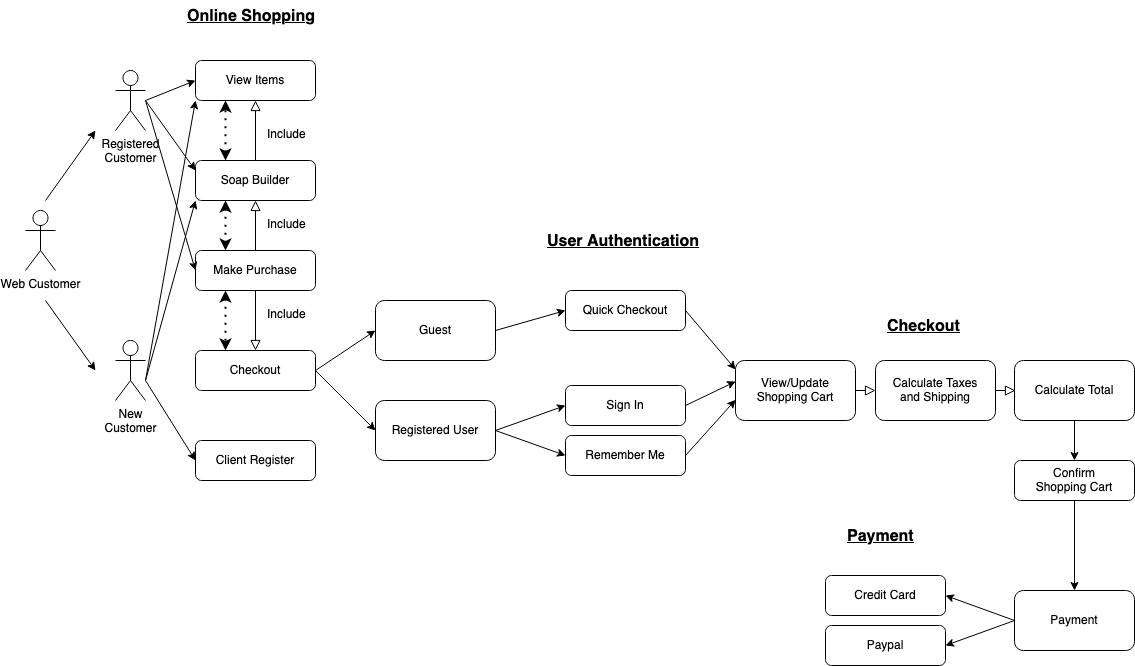

The diagram above was exported from draw.io. Its source (the exported page's mxGraphModel, read from the mxfile embedded in the PNG):
<mxGraphModel dx="1053" dy="762" grid="1" gridSize="10" guides="1" tooltips="1" connect="1" arrows="1" fold="1" page="1" pageScale="1" pageWidth="1169" pageHeight="827" math="0" shadow="0">
  <root>
    <mxCell id="WIyWlLk6GJQsqaUBKTNV-0" />
    <mxCell id="WIyWlLk6GJQsqaUBKTNV-1" parent="WIyWlLk6GJQsqaUBKTNV-0" />
    <mxCell id="WIyWlLk6GJQsqaUBKTNV-2" value="" style="rounded=0;html=1;jettySize=auto;orthogonalLoop=1;fontSize=11;endArrow=block;endFill=0;endSize=8;strokeWidth=1;shadow=0;labelBackgroundColor=none;edgeStyle=orthogonalEdgeStyle;exitX=0.5;exitY=0;exitDx=0;exitDy=0;entryX=0.5;entryY=1;entryDx=0;entryDy=0;" parent="WIyWlLk6GJQsqaUBKTNV-1" source="7B91fsKCD7qf2HCW0n-r-3" target="7B91fsKCD7qf2HCW0n-r-32" edge="1">
      <mxGeometry relative="1" as="geometry">
        <mxPoint x="290" y="160" as="sourcePoint" />
        <mxPoint x="260" y="230" as="targetPoint" />
      </mxGeometry>
    </mxCell>
    <mxCell id="WIyWlLk6GJQsqaUBKTNV-3" value="View Items" style="rounded=1;whiteSpace=wrap;html=1;fontSize=12;glass=0;strokeWidth=1;shadow=0;" parent="WIyWlLk6GJQsqaUBKTNV-1" vertex="1">
      <mxGeometry x="200" y="80" width="120" height="40" as="geometry" />
    </mxCell>
    <mxCell id="WIyWlLk6GJQsqaUBKTNV-4" value="" style="rounded=0;html=1;jettySize=auto;orthogonalLoop=1;fontSize=11;endArrow=block;endFill=0;endSize=8;strokeWidth=1;shadow=0;labelBackgroundColor=none;edgeStyle=orthogonalEdgeStyle;exitX=0.5;exitY=1;exitDx=0;exitDy=0;entryX=0.5;entryY=0;entryDx=0;entryDy=0;" parent="WIyWlLk6GJQsqaUBKTNV-1" source="7B91fsKCD7qf2HCW0n-r-3" target="7B91fsKCD7qf2HCW0n-r-4" edge="1">
      <mxGeometry y="20" relative="1" as="geometry">
        <mxPoint as="offset" />
        <mxPoint x="260" y="250" as="sourcePoint" />
        <mxPoint x="260" y="290" as="targetPoint" />
      </mxGeometry>
    </mxCell>
    <mxCell id="WIyWlLk6GJQsqaUBKTNV-11" value="Client Register" style="rounded=1;whiteSpace=wrap;html=1;fontSize=12;glass=0;strokeWidth=1;shadow=0;" parent="WIyWlLk6GJQsqaUBKTNV-1" vertex="1">
      <mxGeometry x="200" y="460" width="120" height="40" as="geometry" />
    </mxCell>
    <mxCell id="7B91fsKCD7qf2HCW0n-r-3" value="Make Purchase" style="rounded=1;whiteSpace=wrap;html=1;fontSize=12;glass=0;strokeWidth=1;shadow=0;" vertex="1" parent="WIyWlLk6GJQsqaUBKTNV-1">
      <mxGeometry x="200" y="270" width="120" height="40" as="geometry" />
    </mxCell>
    <mxCell id="7B91fsKCD7qf2HCW0n-r-4" value="Checkout" style="rounded=1;whiteSpace=wrap;html=1;fontSize=12;glass=0;strokeWidth=1;shadow=0;" vertex="1" parent="WIyWlLk6GJQsqaUBKTNV-1">
      <mxGeometry x="200" y="370" width="120" height="40" as="geometry" />
    </mxCell>
    <mxCell id="7B91fsKCD7qf2HCW0n-r-5" value="Web Customer" style="shape=umlActor;verticalLabelPosition=bottom;verticalAlign=top;html=1;outlineConnect=0;" vertex="1" parent="WIyWlLk6GJQsqaUBKTNV-1">
      <mxGeometry x="30" y="230" width="30" height="60" as="geometry" />
    </mxCell>
    <mxCell id="7B91fsKCD7qf2HCW0n-r-6" value="Registered&lt;br&gt;Customer" style="shape=umlActor;verticalLabelPosition=bottom;verticalAlign=top;html=1;outlineConnect=0;" vertex="1" parent="WIyWlLk6GJQsqaUBKTNV-1">
      <mxGeometry x="120" y="90" width="30" height="60" as="geometry" />
    </mxCell>
    <mxCell id="7B91fsKCD7qf2HCW0n-r-7" value="&lt;div&gt;New &lt;br&gt;&lt;/div&gt;&lt;div&gt;Customer&lt;/div&gt;" style="shape=umlActor;verticalLabelPosition=bottom;verticalAlign=top;html=1;outlineConnect=0;" vertex="1" parent="WIyWlLk6GJQsqaUBKTNV-1">
      <mxGeometry x="120" y="360" width="30" height="60" as="geometry" />
    </mxCell>
    <mxCell id="7B91fsKCD7qf2HCW0n-r-10" value="" style="endArrow=classic;html=1;" edge="1" parent="WIyWlLk6GJQsqaUBKTNV-1">
      <mxGeometry width="50" height="50" relative="1" as="geometry">
        <mxPoint x="50" y="220" as="sourcePoint" />
        <mxPoint x="100" y="150" as="targetPoint" />
      </mxGeometry>
    </mxCell>
    <mxCell id="7B91fsKCD7qf2HCW0n-r-11" value="" style="endArrow=classic;html=1;" edge="1" parent="WIyWlLk6GJQsqaUBKTNV-1">
      <mxGeometry width="50" height="50" relative="1" as="geometry">
        <mxPoint x="50" y="320" as="sourcePoint" />
        <mxPoint x="100" y="390" as="targetPoint" />
      </mxGeometry>
    </mxCell>
    <mxCell id="7B91fsKCD7qf2HCW0n-r-16" value="" style="endArrow=classic;html=1;entryX=0;entryY=0.5;entryDx=0;entryDy=0;" edge="1" parent="WIyWlLk6GJQsqaUBKTNV-1" target="WIyWlLk6GJQsqaUBKTNV-3">
      <mxGeometry width="50" height="50" relative="1" as="geometry">
        <mxPoint x="150" y="120" as="sourcePoint" />
        <mxPoint x="200" y="110" as="targetPoint" />
      </mxGeometry>
    </mxCell>
    <mxCell id="7B91fsKCD7qf2HCW0n-r-17" value="" style="endArrow=classic;html=1;entryX=0;entryY=0.5;entryDx=0;entryDy=0;" edge="1" parent="WIyWlLk6GJQsqaUBKTNV-1" target="7B91fsKCD7qf2HCW0n-r-3">
      <mxGeometry width="50" height="50" relative="1" as="geometry">
        <mxPoint x="150" y="120" as="sourcePoint" />
        <mxPoint x="210" y="110" as="targetPoint" />
      </mxGeometry>
    </mxCell>
    <mxCell id="7B91fsKCD7qf2HCW0n-r-18" value="" style="endArrow=classic;html=1;entryX=0;entryY=1;entryDx=0;entryDy=0;" edge="1" parent="WIyWlLk6GJQsqaUBKTNV-1" target="WIyWlLk6GJQsqaUBKTNV-3">
      <mxGeometry width="50" height="50" relative="1" as="geometry">
        <mxPoint x="150" y="400" as="sourcePoint" />
        <mxPoint x="200" y="140" as="targetPoint" />
      </mxGeometry>
    </mxCell>
    <mxCell id="7B91fsKCD7qf2HCW0n-r-19" value="" style="endArrow=classic;html=1;entryX=0;entryY=0.5;entryDx=0;entryDy=0;" edge="1" parent="WIyWlLk6GJQsqaUBKTNV-1" target="WIyWlLk6GJQsqaUBKTNV-11">
      <mxGeometry width="50" height="50" relative="1" as="geometry">
        <mxPoint x="150" y="400" as="sourcePoint" />
        <mxPoint x="200" y="380" as="targetPoint" />
      </mxGeometry>
    </mxCell>
    <mxCell id="7B91fsKCD7qf2HCW0n-r-20" value="Include" style="text;whiteSpace=wrap;html=1;" vertex="1" parent="WIyWlLk6GJQsqaUBKTNV-1">
      <mxGeometry x="270" y="140" width="40" height="30" as="geometry" />
    </mxCell>
    <mxCell id="7B91fsKCD7qf2HCW0n-r-21" value="Include" style="text;whiteSpace=wrap;html=1;" vertex="1" parent="WIyWlLk6GJQsqaUBKTNV-1">
      <mxGeometry x="270" y="320" width="40" height="30" as="geometry" />
    </mxCell>
    <mxCell id="7B91fsKCD7qf2HCW0n-r-24" value="Guest" style="rounded=1;whiteSpace=wrap;html=1;" vertex="1" parent="WIyWlLk6GJQsqaUBKTNV-1">
      <mxGeometry x="380" y="320" width="120" height="60" as="geometry" />
    </mxCell>
    <mxCell id="7B91fsKCD7qf2HCW0n-r-25" value="Registered User" style="rounded=1;whiteSpace=wrap;html=1;" vertex="1" parent="WIyWlLk6GJQsqaUBKTNV-1">
      <mxGeometry x="380" y="420" width="120" height="60" as="geometry" />
    </mxCell>
    <mxCell id="7B91fsKCD7qf2HCW0n-r-26" value="" style="endArrow=classic;html=1;entryX=0;entryY=0.5;entryDx=0;entryDy=0;" edge="1" parent="WIyWlLk6GJQsqaUBKTNV-1" target="7B91fsKCD7qf2HCW0n-r-24">
      <mxGeometry width="50" height="50" relative="1" as="geometry">
        <mxPoint x="320" y="390" as="sourcePoint" />
        <mxPoint x="370" y="340" as="targetPoint" />
      </mxGeometry>
    </mxCell>
    <mxCell id="7B91fsKCD7qf2HCW0n-r-27" value="" style="endArrow=classic;html=1;entryX=0;entryY=0.5;entryDx=0;entryDy=0;" edge="1" parent="WIyWlLk6GJQsqaUBKTNV-1" target="7B91fsKCD7qf2HCW0n-r-25">
      <mxGeometry width="50" height="50" relative="1" as="geometry">
        <mxPoint x="320" y="390" as="sourcePoint" />
        <mxPoint x="390" y="360" as="targetPoint" />
      </mxGeometry>
    </mxCell>
    <mxCell id="7B91fsKCD7qf2HCW0n-r-28" value="User Authentication" style="text;whiteSpace=wrap;html=1;fontStyle=5;fontSize=16;" vertex="1" parent="WIyWlLk6GJQsqaUBKTNV-1">
      <mxGeometry x="550" y="245" width="170" height="30" as="geometry" />
    </mxCell>
    <mxCell id="7B91fsKCD7qf2HCW0n-r-29" value="Online Shopping" style="text;whiteSpace=wrap;html=1;fontStyle=5;fontSize=16;" vertex="1" parent="WIyWlLk6GJQsqaUBKTNV-1">
      <mxGeometry x="190" y="20" width="180" height="30" as="geometry" />
    </mxCell>
    <mxCell id="7B91fsKCD7qf2HCW0n-r-32" value="Soap Builder" style="rounded=1;whiteSpace=wrap;html=1;fontSize=12;glass=0;strokeWidth=1;shadow=0;" vertex="1" parent="WIyWlLk6GJQsqaUBKTNV-1">
      <mxGeometry x="200" y="180" width="120" height="40" as="geometry" />
    </mxCell>
    <mxCell id="7B91fsKCD7qf2HCW0n-r-33" value="Include" style="text;whiteSpace=wrap;html=1;" vertex="1" parent="WIyWlLk6GJQsqaUBKTNV-1">
      <mxGeometry x="270" y="230" width="40" height="30" as="geometry" />
    </mxCell>
    <mxCell id="7B91fsKCD7qf2HCW0n-r-34" value="" style="endArrow=classic;html=1;entryX=0;entryY=0.25;entryDx=0;entryDy=0;" edge="1" parent="WIyWlLk6GJQsqaUBKTNV-1" target="7B91fsKCD7qf2HCW0n-r-32">
      <mxGeometry width="50" height="50" relative="1" as="geometry">
        <mxPoint x="150" y="120" as="sourcePoint" />
        <mxPoint x="200" y="70" as="targetPoint" />
      </mxGeometry>
    </mxCell>
    <mxCell id="7B91fsKCD7qf2HCW0n-r-35" value="" style="endArrow=classic;html=1;entryX=0;entryY=1;entryDx=0;entryDy=0;" edge="1" parent="WIyWlLk6GJQsqaUBKTNV-1" target="7B91fsKCD7qf2HCW0n-r-32">
      <mxGeometry width="50" height="50" relative="1" as="geometry">
        <mxPoint x="150" y="400" as="sourcePoint" />
        <mxPoint x="200" y="221" as="targetPoint" />
      </mxGeometry>
    </mxCell>
    <mxCell id="7B91fsKCD7qf2HCW0n-r-37" value="" style="rounded=0;html=1;jettySize=auto;orthogonalLoop=1;fontSize=11;endArrow=block;endFill=0;endSize=8;strokeWidth=1;shadow=0;labelBackgroundColor=none;edgeStyle=orthogonalEdgeStyle;exitX=0.5;exitY=0;exitDx=0;exitDy=0;entryX=0.5;entryY=1;entryDx=0;entryDy=0;" edge="1" parent="WIyWlLk6GJQsqaUBKTNV-1" source="7B91fsKCD7qf2HCW0n-r-32" target="WIyWlLk6GJQsqaUBKTNV-3">
      <mxGeometry relative="1" as="geometry">
        <mxPoint x="270" y="280" as="sourcePoint" />
        <mxPoint x="270" y="230" as="targetPoint" />
      </mxGeometry>
    </mxCell>
    <mxCell id="7B91fsKCD7qf2HCW0n-r-38" value="Sign In" style="rounded=1;whiteSpace=wrap;html=1;" vertex="1" parent="WIyWlLk6GJQsqaUBKTNV-1">
      <mxGeometry x="570" y="405" width="120" height="40" as="geometry" />
    </mxCell>
    <mxCell id="7B91fsKCD7qf2HCW0n-r-39" value="Remember Me" style="rounded=1;whiteSpace=wrap;html=1;" vertex="1" parent="WIyWlLk6GJQsqaUBKTNV-1">
      <mxGeometry x="570" y="455" width="120" height="40" as="geometry" />
    </mxCell>
    <mxCell id="7B91fsKCD7qf2HCW0n-r-41" value="Quick Checkout" style="rounded=1;whiteSpace=wrap;html=1;" vertex="1" parent="WIyWlLk6GJQsqaUBKTNV-1">
      <mxGeometry x="570" y="310" width="120" height="40" as="geometry" />
    </mxCell>
    <mxCell id="7B91fsKCD7qf2HCW0n-r-42" value="" style="endArrow=classic;html=1;exitX=1;exitY=0.5;exitDx=0;exitDy=0;entryX=0;entryY=0.5;entryDx=0;entryDy=0;" edge="1" parent="WIyWlLk6GJQsqaUBKTNV-1" source="7B91fsKCD7qf2HCW0n-r-24" target="7B91fsKCD7qf2HCW0n-r-41">
      <mxGeometry width="50" height="50" relative="1" as="geometry">
        <mxPoint x="470" y="300" as="sourcePoint" />
        <mxPoint x="520" y="250" as="targetPoint" />
      </mxGeometry>
    </mxCell>
    <mxCell id="7B91fsKCD7qf2HCW0n-r-44" value="" style="dashed=1;html=1;dashPattern=1 3;strokeWidth=2;entryX=0.25;entryY=1;entryDx=0;entryDy=0;exitX=0.25;exitY=0;exitDx=0;exitDy=0;startArrow=classic;endArrow=classic;" edge="1" parent="WIyWlLk6GJQsqaUBKTNV-1" source="7B91fsKCD7qf2HCW0n-r-32" target="WIyWlLk6GJQsqaUBKTNV-3">
      <mxGeometry width="50" height="50" relative="1" as="geometry">
        <mxPoint x="260" y="420" as="sourcePoint" />
        <mxPoint x="240" y="240" as="targetPoint" />
      </mxGeometry>
    </mxCell>
    <mxCell id="7B91fsKCD7qf2HCW0n-r-46" value="" style="dashed=1;html=1;dashPattern=1 3;strokeWidth=2;entryX=0.25;entryY=0;entryDx=0;entryDy=0;exitX=0.25;exitY=1;exitDx=0;exitDy=0;startArrow=classic;endArrow=classic;" edge="1" parent="WIyWlLk6GJQsqaUBKTNV-1" source="7B91fsKCD7qf2HCW0n-r-32" target="7B91fsKCD7qf2HCW0n-r-3">
      <mxGeometry width="50" height="50" relative="1" as="geometry">
        <mxPoint x="240" y="190" as="sourcePoint" />
        <mxPoint x="240" y="130" as="targetPoint" />
      </mxGeometry>
    </mxCell>
    <mxCell id="7B91fsKCD7qf2HCW0n-r-49" value="" style="dashed=1;html=1;dashPattern=1 3;strokeWidth=2;entryX=0.25;entryY=0;entryDx=0;entryDy=0;exitX=0.25;exitY=1;exitDx=0;exitDy=0;startArrow=classic;endArrow=classic;" edge="1" parent="WIyWlLk6GJQsqaUBKTNV-1" source="7B91fsKCD7qf2HCW0n-r-3" target="7B91fsKCD7qf2HCW0n-r-4">
      <mxGeometry width="50" height="50" relative="1" as="geometry">
        <mxPoint x="240" y="230" as="sourcePoint" />
        <mxPoint x="240" y="280" as="targetPoint" />
      </mxGeometry>
    </mxCell>
    <mxCell id="7B91fsKCD7qf2HCW0n-r-51" value="" style="endArrow=classic;html=1;exitX=1;exitY=0.5;exitDx=0;exitDy=0;entryX=0;entryY=0.5;entryDx=0;entryDy=0;" edge="1" parent="WIyWlLk6GJQsqaUBKTNV-1" source="7B91fsKCD7qf2HCW0n-r-25" target="7B91fsKCD7qf2HCW0n-r-38">
      <mxGeometry width="50" height="50" relative="1" as="geometry">
        <mxPoint x="570" y="380" as="sourcePoint" />
        <mxPoint x="620" y="330" as="targetPoint" />
      </mxGeometry>
    </mxCell>
    <mxCell id="7B91fsKCD7qf2HCW0n-r-52" value="" style="endArrow=classic;html=1;exitX=1;exitY=0.5;exitDx=0;exitDy=0;entryX=0;entryY=0.5;entryDx=0;entryDy=0;" edge="1" parent="WIyWlLk6GJQsqaUBKTNV-1" source="7B91fsKCD7qf2HCW0n-r-25" target="7B91fsKCD7qf2HCW0n-r-39">
      <mxGeometry width="50" height="50" relative="1" as="geometry">
        <mxPoint x="510" y="460" as="sourcePoint" />
        <mxPoint x="580" y="430" as="targetPoint" />
      </mxGeometry>
    </mxCell>
    <mxCell id="7B91fsKCD7qf2HCW0n-r-54" value="&lt;div&gt;View/Update &lt;br&gt;&lt;/div&gt;&lt;div&gt;Shopping Cart&lt;br&gt;&lt;/div&gt;" style="rounded=1;whiteSpace=wrap;html=1;" vertex="1" parent="WIyWlLk6GJQsqaUBKTNV-1">
      <mxGeometry x="740" y="380" width="120" height="60" as="geometry" />
    </mxCell>
    <mxCell id="7B91fsKCD7qf2HCW0n-r-55" value="&lt;div&gt;Calculate Taxes&lt;/div&gt;&lt;div&gt;and Shipping&lt;br&gt;&lt;/div&gt;" style="rounded=1;whiteSpace=wrap;html=1;" vertex="1" parent="WIyWlLk6GJQsqaUBKTNV-1">
      <mxGeometry x="880" y="380" width="120" height="60" as="geometry" />
    </mxCell>
    <mxCell id="7B91fsKCD7qf2HCW0n-r-56" value="&lt;div&gt;Calculate Total&lt;/div&gt;" style="rounded=1;whiteSpace=wrap;html=1;" vertex="1" parent="WIyWlLk6GJQsqaUBKTNV-1">
      <mxGeometry x="1019" y="380" width="120" height="60" as="geometry" />
    </mxCell>
    <mxCell id="7B91fsKCD7qf2HCW0n-r-58" value="" style="endArrow=classic;html=1;entryX=0.001;entryY=0.15;entryDx=0;entryDy=0;exitX=1;exitY=0.5;exitDx=0;exitDy=0;entryPerimeter=0;" edge="1" parent="WIyWlLk6GJQsqaUBKTNV-1" source="7B91fsKCD7qf2HCW0n-r-41" target="7B91fsKCD7qf2HCW0n-r-54">
      <mxGeometry width="50" height="50" relative="1" as="geometry">
        <mxPoint x="680" y="400" as="sourcePoint" />
        <mxPoint x="730" y="350" as="targetPoint" />
      </mxGeometry>
    </mxCell>
    <mxCell id="7B91fsKCD7qf2HCW0n-r-59" value="" style="endArrow=classic;html=1;exitX=1;exitY=0.5;exitDx=0;exitDy=0;entryX=0.001;entryY=0.35;entryDx=0;entryDy=0;entryPerimeter=0;" edge="1" parent="WIyWlLk6GJQsqaUBKTNV-1" source="7B91fsKCD7qf2HCW0n-r-38" target="7B91fsKCD7qf2HCW0n-r-54">
      <mxGeometry width="50" height="50" relative="1" as="geometry">
        <mxPoint x="680" y="400" as="sourcePoint" />
        <mxPoint x="730" y="350" as="targetPoint" />
      </mxGeometry>
    </mxCell>
    <mxCell id="7B91fsKCD7qf2HCW0n-r-60" value="" style="endArrow=classic;html=1;exitX=1;exitY=0.5;exitDx=0;exitDy=0;entryX=0.001;entryY=0.655;entryDx=0;entryDy=0;entryPerimeter=0;" edge="1" parent="WIyWlLk6GJQsqaUBKTNV-1" source="7B91fsKCD7qf2HCW0n-r-39" target="7B91fsKCD7qf2HCW0n-r-54">
      <mxGeometry width="50" height="50" relative="1" as="geometry">
        <mxPoint x="680" y="400" as="sourcePoint" />
        <mxPoint x="740" y="410" as="targetPoint" />
      </mxGeometry>
    </mxCell>
    <mxCell id="7B91fsKCD7qf2HCW0n-r-63" value="" style="rounded=0;html=1;jettySize=auto;orthogonalLoop=1;fontSize=11;endArrow=block;endFill=0;endSize=8;strokeWidth=1;shadow=0;labelBackgroundColor=none;edgeStyle=orthogonalEdgeStyle;exitX=1;exitY=0.5;exitDx=0;exitDy=0;entryX=0;entryY=0.5;entryDx=0;entryDy=0;" edge="1" parent="WIyWlLk6GJQsqaUBKTNV-1" source="7B91fsKCD7qf2HCW0n-r-54" target="7B91fsKCD7qf2HCW0n-r-55">
      <mxGeometry relative="1" as="geometry">
        <mxPoint x="870" y="390" as="sourcePoint" />
        <mxPoint x="870" y="340" as="targetPoint" />
        <Array as="points" />
      </mxGeometry>
    </mxCell>
    <mxCell id="7B91fsKCD7qf2HCW0n-r-66" value="" style="rounded=0;html=1;jettySize=auto;orthogonalLoop=1;fontSize=11;endArrow=block;endFill=0;endSize=8;strokeWidth=1;shadow=0;labelBackgroundColor=none;edgeStyle=orthogonalEdgeStyle;exitX=1;exitY=0.5;exitDx=0;exitDy=0;entryX=0;entryY=0.5;entryDx=0;entryDy=0;" edge="1" parent="WIyWlLk6GJQsqaUBKTNV-1">
      <mxGeometry relative="1" as="geometry">
        <mxPoint x="1000" y="410" as="sourcePoint" />
        <mxPoint x="1020" y="410" as="targetPoint" />
        <Array as="points" />
      </mxGeometry>
    </mxCell>
    <mxCell id="7B91fsKCD7qf2HCW0n-r-67" value="" style="endArrow=classic;html=1;exitX=0.5;exitY=1;exitDx=0;exitDy=0;" edge="1" parent="WIyWlLk6GJQsqaUBKTNV-1" source="7B91fsKCD7qf2HCW0n-r-75" target="7B91fsKCD7qf2HCW0n-r-68">
      <mxGeometry width="50" height="50" relative="1" as="geometry">
        <mxPoint x="760" y="580" as="sourcePoint" />
        <mxPoint x="1079" y="560" as="targetPoint" />
      </mxGeometry>
    </mxCell>
    <mxCell id="7B91fsKCD7qf2HCW0n-r-68" value="Payment" style="rounded=1;whiteSpace=wrap;html=1;" vertex="1" parent="WIyWlLk6GJQsqaUBKTNV-1">
      <mxGeometry x="1019" y="610" width="120" height="60" as="geometry" />
    </mxCell>
    <mxCell id="7B91fsKCD7qf2HCW0n-r-69" value="Credit Card" style="rounded=1;whiteSpace=wrap;html=1;" vertex="1" parent="WIyWlLk6GJQsqaUBKTNV-1">
      <mxGeometry x="830" y="595" width="120" height="40" as="geometry" />
    </mxCell>
    <mxCell id="7B91fsKCD7qf2HCW0n-r-70" value="Paypal" style="rounded=1;whiteSpace=wrap;html=1;" vertex="1" parent="WIyWlLk6GJQsqaUBKTNV-1">
      <mxGeometry x="830" y="645" width="120" height="40" as="geometry" />
    </mxCell>
    <mxCell id="7B91fsKCD7qf2HCW0n-r-71" value="" style="endArrow=classic;html=1;exitX=0;exitY=0.5;exitDx=0;exitDy=0;entryX=1;entryY=0.5;entryDx=0;entryDy=0;" edge="1" parent="WIyWlLk6GJQsqaUBKTNV-1" source="7B91fsKCD7qf2HCW0n-r-68" target="7B91fsKCD7qf2HCW0n-r-69">
      <mxGeometry width="50" height="50" relative="1" as="geometry">
        <mxPoint x="760" y="580" as="sourcePoint" />
        <mxPoint x="810" y="530" as="targetPoint" />
      </mxGeometry>
    </mxCell>
    <mxCell id="7B91fsKCD7qf2HCW0n-r-72" value="" style="endArrow=classic;html=1;exitX=0;exitY=0.5;exitDx=0;exitDy=0;entryX=1;entryY=0.5;entryDx=0;entryDy=0;" edge="1" parent="WIyWlLk6GJQsqaUBKTNV-1" source="7B91fsKCD7qf2HCW0n-r-68" target="7B91fsKCD7qf2HCW0n-r-70">
      <mxGeometry width="50" height="50" relative="1" as="geometry">
        <mxPoint x="1029" y="580" as="sourcePoint" />
        <mxPoint x="980" y="560" as="targetPoint" />
      </mxGeometry>
    </mxCell>
    <mxCell id="7B91fsKCD7qf2HCW0n-r-73" value="Checkout" style="text;whiteSpace=wrap;html=1;fontStyle=5;fontSize=16;" vertex="1" parent="WIyWlLk6GJQsqaUBKTNV-1">
      <mxGeometry x="890" y="330" width="120" height="30" as="geometry" />
    </mxCell>
    <mxCell id="7B91fsKCD7qf2HCW0n-r-74" value="Payment" style="text;whiteSpace=wrap;html=1;fontStyle=5;fontSize=16;" vertex="1" parent="WIyWlLk6GJQsqaUBKTNV-1">
      <mxGeometry x="850" y="540" width="120" height="30" as="geometry" />
    </mxCell>
    <mxCell id="7B91fsKCD7qf2HCW0n-r-75" value="Confirm&lt;br&gt;Shopping Cart" style="rounded=1;whiteSpace=wrap;html=1;" vertex="1" parent="WIyWlLk6GJQsqaUBKTNV-1">
      <mxGeometry x="1019" y="480" width="120" height="40" as="geometry" />
    </mxCell>
    <mxCell id="7B91fsKCD7qf2HCW0n-r-76" value="" style="endArrow=classic;html=1;exitX=0.5;exitY=1;exitDx=0;exitDy=0;" edge="1" parent="WIyWlLk6GJQsqaUBKTNV-1" source="7B91fsKCD7qf2HCW0n-r-56" target="7B91fsKCD7qf2HCW0n-r-75">
      <mxGeometry width="50" height="50" relative="1" as="geometry">
        <mxPoint x="1079" y="440" as="sourcePoint" />
        <mxPoint x="1079" y="610" as="targetPoint" />
      </mxGeometry>
    </mxCell>
  </root>
</mxGraphModel>